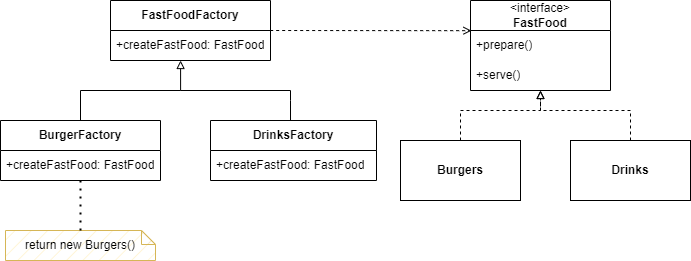

The diagram above was exported from draw.io. Its source (the exported page's mxGraphModel, read from the mxfile embedded in the PNG):
<mxGraphModel dx="786" dy="506" grid="1" gridSize="10" guides="1" tooltips="1" connect="1" arrows="1" fold="1" page="1" pageScale="1" pageWidth="827" pageHeight="1169" math="0" shadow="0">
  <root>
    <mxCell id="WIyWlLk6GJQsqaUBKTNV-0" />
    <mxCell id="WIyWlLk6GJQsqaUBKTNV-1" parent="WIyWlLk6GJQsqaUBKTNV-0" />
    <mxCell id="a2Kss3YWbpGT1aSL2VL--0" value="&amp;lt;interface&amp;gt;&lt;br&gt;&lt;b&gt;FastFood&lt;/b&gt;" style="swimlane;fontStyle=0;childLayout=stackLayout;horizontal=1;startSize=30;horizontalStack=0;resizeParent=1;resizeParentMax=0;resizeLast=0;collapsible=1;marginBottom=0;whiteSpace=wrap;html=1;" vertex="1" parent="WIyWlLk6GJQsqaUBKTNV-1">
      <mxGeometry x="520" y="200" width="140" height="90" as="geometry" />
    </mxCell>
    <mxCell id="a2Kss3YWbpGT1aSL2VL--1" value="+prepare()" style="text;strokeColor=none;fillColor=none;align=left;verticalAlign=middle;spacingLeft=4;spacingRight=4;overflow=hidden;points=[[0,0.5],[1,0.5]];portConstraint=eastwest;rotatable=0;whiteSpace=wrap;html=1;" vertex="1" parent="a2Kss3YWbpGT1aSL2VL--0">
      <mxGeometry y="30" width="140" height="30" as="geometry" />
    </mxCell>
    <mxCell id="a2Kss3YWbpGT1aSL2VL--2" value="+serve()" style="text;strokeColor=none;fillColor=none;align=left;verticalAlign=middle;spacingLeft=4;spacingRight=4;overflow=hidden;points=[[0,0.5],[1,0.5]];portConstraint=eastwest;rotatable=0;whiteSpace=wrap;html=1;" vertex="1" parent="a2Kss3YWbpGT1aSL2VL--0">
      <mxGeometry y="60" width="140" height="30" as="geometry" />
    </mxCell>
    <mxCell id="a2Kss3YWbpGT1aSL2VL--4" value="&lt;b&gt;Burgers&lt;/b&gt;" style="rounded=0;whiteSpace=wrap;html=1;" vertex="1" parent="WIyWlLk6GJQsqaUBKTNV-1">
      <mxGeometry x="450" y="340" width="120" height="60" as="geometry" />
    </mxCell>
    <mxCell id="a2Kss3YWbpGT1aSL2VL--5" value="&lt;b&gt;Drinks&lt;/b&gt;" style="rounded=0;whiteSpace=wrap;html=1;" vertex="1" parent="WIyWlLk6GJQsqaUBKTNV-1">
      <mxGeometry x="620" y="340" width="120" height="60" as="geometry" />
    </mxCell>
    <mxCell id="a2Kss3YWbpGT1aSL2VL--13" value="" style="group;dashed=1;" vertex="1" connectable="0" parent="WIyWlLk6GJQsqaUBKTNV-1">
      <mxGeometry x="510" y="310" width="170" height="10" as="geometry" />
    </mxCell>
    <mxCell id="a2Kss3YWbpGT1aSL2VL--11" style="edgeStyle=orthogonalEdgeStyle;rounded=0;orthogonalLoop=1;jettySize=auto;html=1;exitX=0.5;exitY=0;exitDx=0;exitDy=0;dashed=1;endArrow=block;endFill=0;" edge="1" parent="a2Kss3YWbpGT1aSL2VL--13" source="a2Kss3YWbpGT1aSL2VL--4">
      <mxGeometry relative="1" as="geometry">
        <mxPoint x="80" y="-20" as="targetPoint" />
        <Array as="points">
          <mxPoint />
          <mxPoint x="80" />
        </Array>
      </mxGeometry>
    </mxCell>
    <mxCell id="a2Kss3YWbpGT1aSL2VL--12" style="edgeStyle=orthogonalEdgeStyle;rounded=0;orthogonalLoop=1;jettySize=auto;html=1;exitX=0.5;exitY=0;exitDx=0;exitDy=0;dashed=1;endArrow=block;endFill=0;" edge="1" parent="a2Kss3YWbpGT1aSL2VL--13" source="a2Kss3YWbpGT1aSL2VL--5">
      <mxGeometry relative="1" as="geometry">
        <mxPoint x="80" y="-20" as="targetPoint" />
        <Array as="points">
          <mxPoint x="170" />
          <mxPoint x="80" />
        </Array>
      </mxGeometry>
    </mxCell>
    <mxCell id="a2Kss3YWbpGT1aSL2VL--14" value="&lt;b&gt;FastFoodFactory&lt;/b&gt;" style="swimlane;fontStyle=0;childLayout=stackLayout;horizontal=1;startSize=30;horizontalStack=0;resizeParent=1;resizeParentMax=0;resizeLast=0;collapsible=1;marginBottom=0;whiteSpace=wrap;html=1;" vertex="1" parent="WIyWlLk6GJQsqaUBKTNV-1">
      <mxGeometry x="160" y="200" width="160" height="60" as="geometry" />
    </mxCell>
    <mxCell id="a2Kss3YWbpGT1aSL2VL--15" value="+createFastFood: FastFood" style="text;strokeColor=none;fillColor=none;align=left;verticalAlign=middle;spacingLeft=4;spacingRight=4;overflow=hidden;points=[[0,0.5],[1,0.5]];portConstraint=eastwest;rotatable=0;whiteSpace=wrap;html=1;" vertex="1" parent="a2Kss3YWbpGT1aSL2VL--14">
      <mxGeometry y="30" width="160" height="30" as="geometry" />
    </mxCell>
    <mxCell id="a2Kss3YWbpGT1aSL2VL--21" value="" style="endArrow=open;html=1;rounded=0;entryX=0.007;entryY=0.006;entryDx=0;entryDy=0;entryPerimeter=0;exitX=0.998;exitY=0;exitDx=0;exitDy=0;exitPerimeter=0;dashed=1;endFill=0;" edge="1" parent="WIyWlLk6GJQsqaUBKTNV-1" source="a2Kss3YWbpGT1aSL2VL--15" target="a2Kss3YWbpGT1aSL2VL--1">
      <mxGeometry width="50" height="50" relative="1" as="geometry">
        <mxPoint x="400" y="230" as="sourcePoint" />
        <mxPoint x="510" y="230" as="targetPoint" />
      </mxGeometry>
    </mxCell>
    <mxCell id="a2Kss3YWbpGT1aSL2VL--30" style="edgeStyle=orthogonalEdgeStyle;rounded=0;orthogonalLoop=1;jettySize=auto;html=1;exitX=0.5;exitY=0;exitDx=0;exitDy=0;entryX=0.438;entryY=1;entryDx=0;entryDy=0;entryPerimeter=0;endArrow=block;endFill=0;" edge="1" parent="WIyWlLk6GJQsqaUBKTNV-1" source="a2Kss3YWbpGT1aSL2VL--22" target="a2Kss3YWbpGT1aSL2VL--15">
      <mxGeometry relative="1" as="geometry">
        <mxPoint x="230" y="270" as="targetPoint" />
      </mxGeometry>
    </mxCell>
    <mxCell id="a2Kss3YWbpGT1aSL2VL--22" value="&lt;b&gt;BurgerFactory&lt;/b&gt;" style="swimlane;fontStyle=0;childLayout=stackLayout;horizontal=1;startSize=30;horizontalStack=0;resizeParent=1;resizeParentMax=0;resizeLast=0;collapsible=1;marginBottom=0;whiteSpace=wrap;html=1;" vertex="1" parent="WIyWlLk6GJQsqaUBKTNV-1">
      <mxGeometry x="50" y="320" width="160" height="60" as="geometry" />
    </mxCell>
    <mxCell id="a2Kss3YWbpGT1aSL2VL--23" value="+createFastFood: FastFood" style="text;strokeColor=none;fillColor=none;align=left;verticalAlign=middle;spacingLeft=4;spacingRight=4;overflow=hidden;points=[[0,0.5],[1,0.5]];portConstraint=eastwest;rotatable=0;whiteSpace=wrap;html=1;" vertex="1" parent="a2Kss3YWbpGT1aSL2VL--22">
      <mxGeometry y="30" width="160" height="30" as="geometry" />
    </mxCell>
    <mxCell id="a2Kss3YWbpGT1aSL2VL--26" value="&lt;b&gt;DrinksFactory&lt;/b&gt;" style="swimlane;fontStyle=0;childLayout=stackLayout;horizontal=1;startSize=30;horizontalStack=0;resizeParent=1;resizeParentMax=0;resizeLast=0;collapsible=1;marginBottom=0;whiteSpace=wrap;html=1;" vertex="1" parent="WIyWlLk6GJQsqaUBKTNV-1">
      <mxGeometry x="260" y="320" width="166" height="60" as="geometry">
        <mxRectangle x="260" y="320" width="120" height="30" as="alternateBounds" />
      </mxGeometry>
    </mxCell>
    <mxCell id="a2Kss3YWbpGT1aSL2VL--27" value="+createFastFood: FastFood" style="text;strokeColor=none;fillColor=none;align=left;verticalAlign=middle;spacingLeft=4;spacingRight=4;overflow=hidden;points=[[0,0.5],[1,0.5]];portConstraint=eastwest;rotatable=0;whiteSpace=wrap;html=1;" vertex="1" parent="a2Kss3YWbpGT1aSL2VL--26">
      <mxGeometry y="30" width="166" height="30" as="geometry" />
    </mxCell>
    <mxCell id="a2Kss3YWbpGT1aSL2VL--33" value="" style="endArrow=none;html=1;rounded=0;targetPerimeterSpacing=1;sourcePerimeterSpacing=1;endSize=7;startSize=7;" edge="1" parent="WIyWlLk6GJQsqaUBKTNV-1">
      <mxGeometry width="50" height="50" relative="1" as="geometry">
        <mxPoint x="230" y="290" as="sourcePoint" />
        <mxPoint x="340" y="290" as="targetPoint" />
      </mxGeometry>
    </mxCell>
    <mxCell id="a2Kss3YWbpGT1aSL2VL--36" value="" style="endArrow=none;html=1;rounded=0;exitX=0.482;exitY=0;exitDx=0;exitDy=0;exitPerimeter=0;endSize=7;targetPerimeterSpacing=1;sourcePerimeterSpacing=1;startSize=7;" edge="1" parent="WIyWlLk6GJQsqaUBKTNV-1" source="a2Kss3YWbpGT1aSL2VL--26">
      <mxGeometry width="50" height="50" relative="1" as="geometry">
        <mxPoint x="310" y="320" as="sourcePoint" />
        <mxPoint x="340" y="290" as="targetPoint" />
        <Array as="points">
          <mxPoint x="340" y="300" />
        </Array>
      </mxGeometry>
    </mxCell>
    <mxCell id="a2Kss3YWbpGT1aSL2VL--37" value="return new Burgers()" style="shape=note;whiteSpace=wrap;html=1;backgroundOutline=1;darkOpacity=0.05;size=14;fillColor=#fff2cc;strokeColor=#d6b656;fillStyle=hatch;" vertex="1" parent="WIyWlLk6GJQsqaUBKTNV-1">
      <mxGeometry x="55" y="430" width="150" height="30" as="geometry" />
    </mxCell>
    <mxCell id="a2Kss3YWbpGT1aSL2VL--38" value="" style="endArrow=none;dashed=1;html=1;dashPattern=1 3;strokeWidth=2;rounded=0;exitX=0.5;exitY=0;exitDx=0;exitDy=0;exitPerimeter=0;" edge="1" parent="WIyWlLk6GJQsqaUBKTNV-1" source="a2Kss3YWbpGT1aSL2VL--37" target="a2Kss3YWbpGT1aSL2VL--23">
      <mxGeometry width="50" height="50" relative="1" as="geometry">
        <mxPoint x="129.82" y="400" as="sourcePoint" />
        <mxPoint x="130.18" y="380" as="targetPoint" />
      </mxGeometry>
    </mxCell>
  </root>
</mxGraphModel>